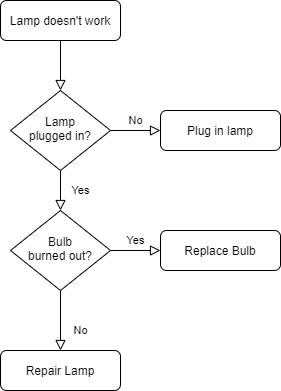

The diagram above was exported from draw.io. Its source (the exported page's mxGraphModel, read from the mxfile embedded in the PNG):
<mxGraphModel dx="1422" dy="794" grid="1" gridSize="10" guides="1" tooltips="1" connect="1" arrows="1" fold="1" page="1" pageScale="1" pageWidth="827" pageHeight="1169" math="0" shadow="0">
  <root>
    <mxCell id="WIyWlLk6GJQsqaUBKTNV-0" />
    <mxCell id="WIyWlLk6GJQsqaUBKTNV-1" parent="WIyWlLk6GJQsqaUBKTNV-0" />
    <mxCell id="WIyWlLk6GJQsqaUBKTNV-2" value="" style="rounded=0;html=1;jettySize=auto;orthogonalLoop=1;fontSize=11;endArrow=block;endFill=0;endSize=8;strokeWidth=1;shadow=0;labelBackgroundColor=none;edgeStyle=orthogonalEdgeStyle;" parent="WIyWlLk6GJQsqaUBKTNV-1" source="WIyWlLk6GJQsqaUBKTNV-3" target="WIyWlLk6GJQsqaUBKTNV-6" edge="1">
      <mxGeometry relative="1" as="geometry" />
    </mxCell>
    <mxCell id="WIyWlLk6GJQsqaUBKTNV-3" value="Lamp doesn't work" style="rounded=1;whiteSpace=wrap;html=1;fontSize=12;glass=0;strokeWidth=1;shadow=0;" parent="WIyWlLk6GJQsqaUBKTNV-1" vertex="1">
      <mxGeometry x="160" y="80" width="120" height="40" as="geometry" />
    </mxCell>
    <mxCell id="WIyWlLk6GJQsqaUBKTNV-4" value="Yes" style="rounded=0;html=1;jettySize=auto;orthogonalLoop=1;fontSize=11;endArrow=block;endFill=0;endSize=8;strokeWidth=1;shadow=0;labelBackgroundColor=none;edgeStyle=orthogonalEdgeStyle;" parent="WIyWlLk6GJQsqaUBKTNV-1" source="WIyWlLk6GJQsqaUBKTNV-6" target="WIyWlLk6GJQsqaUBKTNV-10" edge="1">
      <mxGeometry y="20" relative="1" as="geometry">
        <mxPoint as="offset" />
      </mxGeometry>
    </mxCell>
    <mxCell id="WIyWlLk6GJQsqaUBKTNV-5" value="No" style="edgeStyle=orthogonalEdgeStyle;rounded=0;html=1;jettySize=auto;orthogonalLoop=1;fontSize=11;endArrow=block;endFill=0;endSize=8;strokeWidth=1;shadow=0;labelBackgroundColor=none;" parent="WIyWlLk6GJQsqaUBKTNV-1" source="WIyWlLk6GJQsqaUBKTNV-6" target="WIyWlLk6GJQsqaUBKTNV-7" edge="1">
      <mxGeometry y="10" relative="1" as="geometry">
        <mxPoint as="offset" />
      </mxGeometry>
    </mxCell>
    <mxCell id="WIyWlLk6GJQsqaUBKTNV-6" value="Lamp&lt;br&gt;plugged in?" style="rhombus;whiteSpace=wrap;html=1;shadow=0;fontFamily=Helvetica;fontSize=12;align=center;strokeWidth=1;spacing=6;spacingTop=-4;" parent="WIyWlLk6GJQsqaUBKTNV-1" vertex="1">
      <mxGeometry x="170" y="170" width="100" height="80" as="geometry" />
    </mxCell>
    <mxCell id="WIyWlLk6GJQsqaUBKTNV-7" value="Plug in lamp" style="rounded=1;whiteSpace=wrap;html=1;fontSize=12;glass=0;strokeWidth=1;shadow=0;" parent="WIyWlLk6GJQsqaUBKTNV-1" vertex="1">
      <mxGeometry x="320" y="190" width="120" height="40" as="geometry" />
    </mxCell>
    <mxCell id="WIyWlLk6GJQsqaUBKTNV-8" value="No" style="rounded=0;html=1;jettySize=auto;orthogonalLoop=1;fontSize=11;endArrow=block;endFill=0;endSize=8;strokeWidth=1;shadow=0;labelBackgroundColor=none;edgeStyle=orthogonalEdgeStyle;" parent="WIyWlLk6GJQsqaUBKTNV-1" source="WIyWlLk6GJQsqaUBKTNV-10" target="WIyWlLk6GJQsqaUBKTNV-11" edge="1">
      <mxGeometry x="0.3333" y="20" relative="1" as="geometry">
        <mxPoint as="offset" />
      </mxGeometry>
    </mxCell>
    <mxCell id="WIyWlLk6GJQsqaUBKTNV-9" value="Yes" style="edgeStyle=orthogonalEdgeStyle;rounded=0;html=1;jettySize=auto;orthogonalLoop=1;fontSize=11;endArrow=block;endFill=0;endSize=8;strokeWidth=1;shadow=0;labelBackgroundColor=none;" parent="WIyWlLk6GJQsqaUBKTNV-1" source="WIyWlLk6GJQsqaUBKTNV-10" target="WIyWlLk6GJQsqaUBKTNV-12" edge="1">
      <mxGeometry y="10" relative="1" as="geometry">
        <mxPoint as="offset" />
      </mxGeometry>
    </mxCell>
    <mxCell id="WIyWlLk6GJQsqaUBKTNV-10" value="Bulb&lt;br&gt;burned out?" style="rhombus;whiteSpace=wrap;html=1;shadow=0;fontFamily=Helvetica;fontSize=12;align=center;strokeWidth=1;spacing=6;spacingTop=-4;" parent="WIyWlLk6GJQsqaUBKTNV-1" vertex="1">
      <mxGeometry x="170" y="290" width="100" height="80" as="geometry" />
    </mxCell>
    <mxCell id="WIyWlLk6GJQsqaUBKTNV-11" value="Repair Lamp" style="rounded=1;whiteSpace=wrap;html=1;fontSize=12;glass=0;strokeWidth=1;shadow=0;" parent="WIyWlLk6GJQsqaUBKTNV-1" vertex="1">
      <mxGeometry x="160" y="430" width="120" height="40" as="geometry" />
    </mxCell>
    <mxCell id="WIyWlLk6GJQsqaUBKTNV-12" value="Replace Bulb" style="rounded=1;whiteSpace=wrap;html=1;fontSize=12;glass=0;strokeWidth=1;shadow=0;" parent="WIyWlLk6GJQsqaUBKTNV-1" vertex="1">
      <mxGeometry x="320" y="310" width="120" height="40" as="geometry" />
    </mxCell>
  </root>
</mxGraphModel>